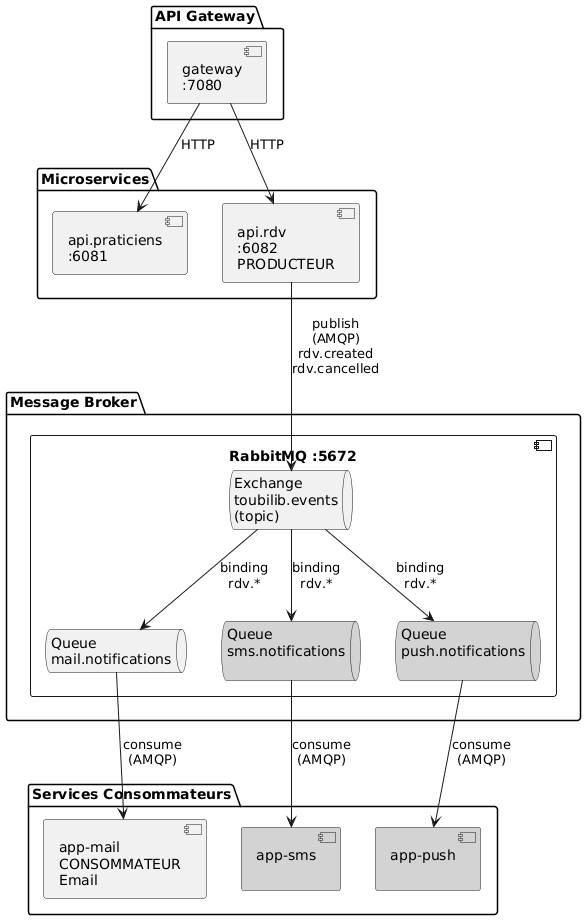

The diagram above was rendered by PlantUML. Its source (embedded in the PNG):
@startuml
!define GATEWAY
!define MICROSERVICE
!define BROKER
!define CONSUMER

package "API Gateway" GATEWAY {
  [gateway\n:7080] as GW
}

package "Microservices" MICROSERVICE {
  [api.praticiens\n:6081] as PRAT
  [api.rdv\n:6082\nPRODUCTEUR] as RDV
}

package "Message Broker" BROKER {
  component "RabbitMQ :5672" as RABBIT {
    queue "Exchange\ntoubilib.events\n(topic)" as EXCHANGE
    queue "Queue\nmail.notifications" as QUEUE_MAIL
    queue "Queue\nsms.notifications\n" as QUEUE_SMS #LightGray
    queue "Queue\npush.notifications\n" as QUEUE_PUSH #LightGray
  }
}

package "Services Consommateurs" CONSUMER {
  [app-mail\nCONSOMMATEUR\nEmail] as MAIL
  [app-sms\n] as SMS #LightGray
  [app-push\n] as PUSH #LightGray
}

' Relations Gateway
GW -down-> PRAT : HTTP
GW -down-> RDV : HTTP

' Relations RabbitMQ
RDV -down-> EXCHANGE : publish\n(AMQP)\nrdv.created\nrdv.cancelled
EXCHANGE -down-> QUEUE_MAIL : binding\nrdv.*
EXCHANGE -down-> QUEUE_SMS : binding\nrdv.*
EXCHANGE -down-> QUEUE_PUSH : binding\nrdv.*

QUEUE_MAIL -down-> MAIL : consume\n(AMQP)
QUEUE_SMS -down-> SMS : consume\n(AMQP)
QUEUE_PUSH -down-> PUSH : consume\n(AMQP)
@enduml